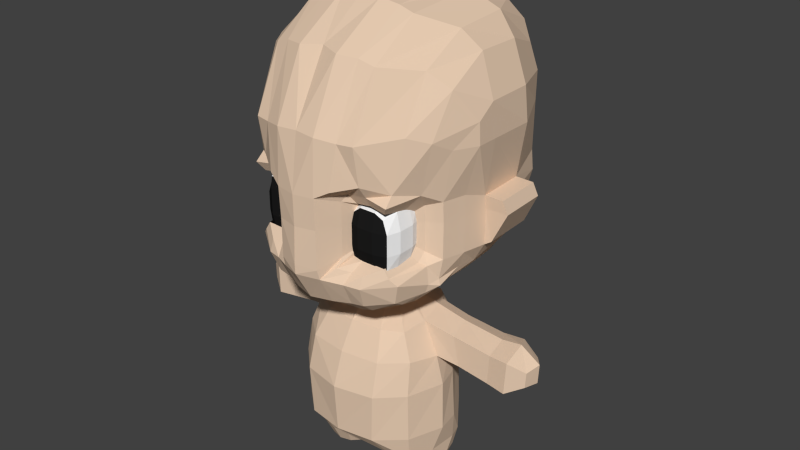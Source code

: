 # Source: BasicCharacter.blend  (saved by Blender 2.67.0; exported with 4.5.12 LTS)
import bpy
from mathutils import Matrix  # noqa: F401  (used for matrix-valued properties, if any)

bpy.ops.wm.read_factory_settings(use_empty=True)
scene = bpy.context.scene
scene.name = 'Scene'

# ---- collections
col_collection_1 = bpy.data.collections.new('Collection 1'); scene.collection.children.link(col_collection_1)

# ---- materials (node trees are filled in below, after node groups)
mat_material = bpy.data.materials.new('Material')
mat_material.alpha_threshold = 0.0
mat_material.use_transparent_shadow = False
mat_material.diffuse_color = (0.8, 0.6006, 0.4422, 1.0)
mat_material.roughness = 0.5
mat_material.specular_intensity = 0.0
mat_material.line_color = (0.0, 0.0, 0.0, 1.0)
mat_material_001 = bpy.data.materials.new('Material.001')
mat_material_001.alpha_threshold = 0.0
mat_material_001.use_transparent_shadow = False
mat_material_001.diffuse_color = (1.0, 1.0, 1.0, 1.0)
mat_material_001.roughness = 0.5
mat_material_001.specular_intensity = 0.1
mat_material_001.line_color = (0.0, 0.0, 0.0, 1.0)
mat_material_002 = bpy.data.materials.new('Material.002')
mat_material_002.alpha_threshold = 0.0
mat_material_002.use_transparent_shadow = False
mat_material_002.diffuse_color = (0.01222, 0.01222, 0.01222, 1.0)
mat_material_002.roughness = 0.5
mat_material_002.specular_intensity = 0.0
mat_material_002.line_color = (0.0, 0.0, 0.0, 1.0)

# ---- material node trees

# ---- world
world_world = bpy.data.worlds.new('World'); scene.world = world_world
world_world.color = (0.05088, 0.05088, 0.05088)
world_world.use_sun_shadow = False
world_world.sun_shadow_jitter_overblur = 0.0
world_world.cycles.sampling_method = 'MANUAL'
world_world.cycles.sample_map_resolution = 256

# ---- meshes
me_cube_002 = bpy.data.meshes.new('Cube.002')
me_cube_002.from_pydata([(1.154, -2.214, 0.609), (1.069, -1.953, -0.05779), (1.59, -2.214, 0.6683), (1.59, -2.214, -0.941), (2.064, -2.214, 0.5836), (2.022, -2.214, -0.941), (2.115, -1.139, -0.0684), (2.115, -1.139, -0.6895), (1.069, -1.953, -0.6842), (2.115, -1.16, 0.2872), (0.9806, -0.6303, -2.555), (1.33, -2.214, -0.941), (2.115, -1.497, 0.4651), (1.069, -2.044, 0.4677), (2.115, -1.329, -0.8587), (1.069, -2.005, -0.8561), (0.9892, -3.036, 1.139), (0.5935, -3.143, 0.02429), (1.588, -2.617, 1.3), (1.588, -2.659, -1.506), (2.197, -2.119, 1.096), (2.362, -2.092, -1.384), (2.732, -0.7311, -0.003446), (2.732, -0.7311, -1.051), (0.5935, -3.143, -1.1), (2.732, -0.7666, 0.5963), (1.461, -0.5992, -2.473), (1.149, -2.788, -1.475), (2.473, -1.335, 0.8962), (0.5935, -3.184, 0.9181), (2.473, -1.051, -1.194), (0.6139, -3.07, -1.39), (2.294, -1.19, -1.098), (2.294, -0.9351, -0.8702), (2.182, -0.6361, -2.187), (0.8895, -2.501, -0.02167), (2.182, -1.173, -2.274), (1.589, -2.379, 0.9536), (1.239, -2.533, -1.178), (1.589, -2.533, -1.178), (0.8895, -2.756, -1.094), (0.8895, -2.501, -0.8631), (1.1, -1.343, -2.642), (2.226, -2.379, 0.8399), (1.003, -2.379, 0.874), (2.169, -2.221, -1.178), (2.294, -1.416, 0.6806), (2.294, -0.9634, 0.4418), (2.294, -0.9351, -0.03593), (0.8895, -2.5, 0.6842), (0.0, -0.6992, -2.646), (-0.004064, -3.277, 0.01445), (-0.004064, -3.327, -1.042), (-0.004064, -3.288, 0.9007), (0.0, -3.319, -1.332), (0.0, -2.14, -2.613), (0.0, -2.807, -2.219), (2.718, -0.8103, -1.779), (2.182, -1.679, -2.154), (1.461, -1.312, -2.561), (1.461, -2.04, -2.44), (1.1, -2.071, -2.521), (0.6174, -2.059, -2.582), (2.484, -1.126, -1.936), (2.657, -0.7905, -1.612), (2.563, -1.108, -1.685), (2.216, -2.02, -1.961), (0.6174, -1.331, -2.703), (0.0, -1.412, -2.733), (0.6165, -2.628, -2.211), (1.493, -2.409, -2.133), (1.112, -2.44, -2.186), (1.148, -2.9, 2.414), (1.588, -2.812, 2.422), (2.387, -1.844, 2.549), (0.6061, -0.6181, -2.615), (2.988, -0.7666, 2.049), (2.799, -1.335, 2.349), (0.5935, -3.106, 2.493), (-0.004064, -3.068, 2.524), (0.0, 4.907, -0.003446), (0.0, 4.462, -1.051), (0.0, 4.998, 0.5963), (3.049, 0.6227, -1.051), (2.994, 2.083, -1.051), (2.38, 3.333, -1.051), (2.596, 3.462, -0.003446), (2.994, 2.083, -0.003446), (3.049, 0.6227, -0.003446), (2.562, 3.428, 0.5963), (2.994, 2.047, 0.3895), (3.049, 0.5871, 0.3895), (2.028, 2.734, -1.87), (2.448, 1.731, -1.87), (2.545, 0.5675, -1.87), (0.0, 3.757, -1.87), (1.591, 1.912, -2.48), (1.681, 0.97, -2.48), (1.826, 0.3726, -2.48), (0.0, 2.971, -2.48), (0.008065, 0.9305, -3.167), (0.008065, 0.9305, -2.685), (0.2992, 0.8726, -3.167), (0.2992, 0.8726, -2.685), (0.546, 0.7077, -3.167), (0.546, 0.7077, -2.685), (0.711, 0.4608, -3.167), (0.711, 0.4608, -2.685), (0.7689, 0.1697, -3.167), (0.7689, 0.1697, -2.685), (0.711, -0.1215, -3.167), (0.711, -0.1215, -2.685), (0.546, -0.3683, -3.167), (0.546, -0.3683, -2.685), (0.0, -0.6967, -2.715), (0.0, -0.6967, -3.198), (2.905, -0.05421, -1.051), (2.905, -0.05421, -0.003446), (2.905, -0.08975, 0.5963), (1.269, 0.4167, -2.582), (1.193, 0.8388, -2.582), (0.004033, 1.951, -2.582), (0.6698, 1.599, -2.582), (1.644, -0.1133, -2.477), (1.125, -0.1068, -2.568), (2.322, 2.977, -1.599), (2.605, 1.847, -1.599), (0.0, 3.99, -1.599), (2.756, 0.5858, -1.599), (2.727, -0.05421, -1.533), (2.598, -0.2782, -1.812), (1.968, -0.04417, -2.296), (3.251, 0.6497, -0.922), (3.196, 2.222, -0.922), (3.668, 2.11, -0.002644), (3.722, 0.6497, -0.002644), (3.518, 2.075, 0.3625), (3.573, 0.6142, 0.3625), (1.148, -2.064, 4.306), (1.588, -1.987, 4.17), (2.387, -1.068, 4.007), (3.324, -0.1548, 2.693), (2.944, -0.7566, 3.579), (0.5935, -2.225, 4.345), (-0.004064, -2.014, 4.402), (1.148, -0.5557, 5.264), (1.588, -0.565, 5.135), (2.387, 0.2613, 4.738), (3.324, 0.378, 3.073), (2.857, 0.5161, 4.214), (0.5935, -0.6115, 5.365), (-0.004064, -0.5092, 5.461), (1.217, 1.626, 5.442), (1.594, 1.658, 5.285), (2.385, 1.875, 4.844), (3.279, 1.839, 3.069), (2.822, 1.908, 4.181), (0.6113, 1.683, 5.529), (0.0, 1.704, 5.623), (1.176, 3.166, 4.862), (1.699, 3.162, 4.726), (2.036, 3.501, 4.169), (2.51, 3.552, 2.839), (2.293, 3.464, 3.584), (0.5626, 3.18, 4.894), (0.0, 3.16, 4.942), (3.324, -0.1098, 2.049), (3.324, 0.5329, 2.049), (3.324, 1.932, 2.049), (2.57, 3.441, 2.049), (0.0, 4.929, 2.98), (0.0, 4.991, 2.197), (0.0, 3.897, 4.239), (0.0, 4.579, 3.654), (1.529, 3.876, -1.051), (0.7643, 4.169, -1.051), (1.731, 4.308, -0.003446), (0.8654, 4.608, -0.003446), (1.708, 4.378, 0.5963), (0.8541, 4.688, 0.5963), (1.081, 3.155, -1.87), (0.5407, 3.456, -1.87), (0.6936, 2.541, -2.48), (0.3468, 2.756, -2.48), (0.1051, 0.9112, -3.167), (0.2022, 0.8919, -3.167), (0.2022, 0.8919, -2.685), (0.1051, 0.9112, -2.685), (0.4479, 1.716, -2.582), (0.226, 1.833, -2.582), (1.269, 3.569, -1.599), (0.6347, 3.78, -1.599), (1.713, 4.283, 2.098), (0.8565, 4.637, 2.148), (0.7499, 4.611, 2.95), (1.5, 4.292, 2.869), (1.529, 4.087, 3.608), (0.7643, 4.333, 3.631), (0.6787, 3.903, 4.216), (1.357, 3.702, 4.192), (0.0, 1.557, -3.7), (1.164, 1.396, -3.7), (1.304, 1.169, -3.621), (1.531, 0.7, -3.474), (1.651, -0.06997, -3.621), (1.52, -0.8105, -3.7), (0.9312, -1.108, -3.7), (0.0, -1.222, -3.7), (0.344, 1.67, -3.7), (0.8397, 1.697, -3.7), (0.0, 2.086, -4.5), (1.421, 1.671, -4.5), (1.632, 1.3, -4.606), (1.94, 0.7, -4.688), (2.075, -0.05798, -4.606), (1.833, -0.9384, -4.5), (1.155, -1.534, -4.5), (0.0, -1.688, -4.5), (0.4273, 2.095, -4.5), (0.9484, 2.0, -4.5), (0.0, 2.337, -5.5), (1.444, 1.8, -5.5), (1.715, 1.3, -5.5), (2.069, 0.7, -5.5), (2.25, 0.006, -5.5), (1.892, -1.106, -5.5), (1.184, -1.787, -5.5), (0.0, -2.039, -5.5), (0.3399, 2.295, -5.5), (0.9129, 2.0, -5.5), (0.0, 2.372, -7.0), (1.441, 1.886, -7.0), (1.727, 1.503, -7.0), (2.158, 0.7, -7.0), (2.279, 0.006, -7.0), (1.887, -1.059, -7.0), (1.107, -1.749, -7.0), (0.0, -1.935, -7.0), (0.3351, 2.311, -7.0), (0.9072, 2.163, -7.0), (1.221, 1.411, -8.239), (1.222, 1.696, -7.775), (1.658, 1.294, -8.239), (1.706, 1.464, -7.775), (1.977, 0.9064, -8.239), (1.992, 1.129, -7.775), (2.094, 0.4656, -8.239), (2.121, 0.7, -7.775), (1.977, -0.2284, -8.239), (2.082, -0.1783, -7.775), (1.658, -0.7043, -8.239), (1.81, -0.9191, -7.775), (1.221, -0.8213, -8.239), (1.222, -1.121, -7.775), (0.7839, -0.7043, -8.239), (0.6008, -0.9991, -7.775), (0.4641, -0.3845, -8.239), (0.2236, -0.58, -7.775), (0.3471, 0.05235, -8.239), (0.1079, 0.4408, -7.775), (0.4641, 0.4892, -8.239), (0.2388, 1.454, -7.775), (0.7839, 1.294, -8.239), (0.5943, 1.62, -7.775), (0.0, -0.5025, -7.566), (0.0, 0.3982, -7.566), (1.221, 1.179, -8.755), (1.56, 1.088, -8.755), (1.809, 0.7868, -8.755), (1.9, 0.4442, -8.755), (1.809, -0.09511, -8.755), (1.56, -0.4649, -8.755), (1.221, -0.5558, -8.755), (0.8813, -0.4649, -8.755), (0.6327, -0.2164, -8.755), (0.5418, 0.1231, -8.755), (0.6327, 0.4626, -8.755), (0.8813, 1.088, -8.755), (3.296, 1.361, -4.041), (3.613, 0.839, -3.877), (3.683, 0.1624, -4.041), (3.256, 1.416, -4.932), (3.479, 0.839, -4.931), (3.639, 0.1438, -4.932), (2.183, 1.239, -3.853), (2.329, 1.329, -4.746), (2.588, 0.7704, -4.828), (2.722, 0.07945, -4.746), (2.53, 0.08181, -3.853), (2.41, 0.7704, -3.707), (3.955, 1.426, -4.017), (4.23, 0.855, -3.801), (4.266, 0.116, -4.017), (3.949, 1.485, -4.991), (4.165, 0.855, -4.946), (4.218, 0.09567, -4.991), (4.511, 1.265, -4.292), (4.82, 0.8776, -4.207), (4.711, 0.4191, -4.292), (4.49, 1.293, -4.754), (4.789, 0.8776, -4.801), (4.688, 0.4094, -4.754)], [(68, 50), (50, 114)], [(33, 32, 30, 23), (39, 38, 27, 19), (41, 24, 31, 40), (125, 126, 93, 92), (60, 61, 42, 59), (45, 21, 30, 32), (58, 60, 59, 36), (47, 25, 28, 46), (35, 17, 24, 41), (48, 22, 25, 47), (44, 16, 29, 49), (43, 46, 28, 20), (48, 33, 23, 22), (190, 125, 92, 180), (7, 14, 32, 33), (42, 67, 75, 10), (61, 62, 67, 42), (3, 11, 38, 39), (8, 41, 40, 15), (58, 36, 63), (5, 45, 32, 14), (36, 59, 26, 34), (36, 34, 57, 63), (9, 47, 46, 12), (1, 35, 41, 8), (6, 48, 47, 9), (0, 44, 49, 13), (59, 42, 10, 26), (4, 12, 46, 43), (6, 7, 33, 48), (126, 128, 94, 93), (49, 35, 1, 13), (35, 49, 29, 17), (65, 63, 57, 64), (66, 70, 60, 58), (71, 61, 60, 70), (71, 69, 62, 61), (63, 65, 66, 58), (45, 39, 19, 21), (39, 45, 5, 3), (43, 37, 2, 4), (30, 65, 64, 23), (65, 30, 21, 66), (66, 21, 19, 70), (27, 71, 70, 19), (38, 40, 31, 27), (40, 38, 11, 15), (37, 44, 0, 2), (31, 69, 71, 27), (29, 16, 72, 78), (37, 43, 20, 18), (44, 37, 18, 16), (72, 16, 18, 73), (28, 25, 76, 77), (73, 18, 20, 74), (20, 28, 77, 74), (177, 175, 81, 80), (179, 177, 80, 82), (83, 84, 133, 132), (87, 84, 85, 86), (90, 87, 86, 89), (87, 90, 136, 134), (116, 83, 88, 117), (118, 25, 22, 117), (180, 92, 96, 182), (92, 93, 97, 96), (93, 94, 98, 97), (185, 186, 103, 102), (102, 103, 105, 104), (104, 105, 107, 106), (106, 107, 109, 108), (108, 109, 111, 110), (110, 111, 113, 112), (189, 187, 101, 121), (120, 105, 103, 122), (75, 113, 111, 10), (23, 116, 117, 22), (120, 97, 98, 119), (91, 118, 117, 88), (183, 189, 121, 99), (97, 120, 122, 96), (105, 120, 119, 107), (124, 109, 107, 119), (98, 123, 124, 119), (123, 26, 10, 124), (10, 111, 109, 124), (85, 84, 126, 125), (174, 85, 125, 190), (84, 83, 128, 126), (116, 129, 128, 83), (116, 23, 64, 129), (128, 129, 130, 94), (129, 64, 57, 130), (131, 34, 26, 123), (94, 131, 123, 98), (131, 94, 130, 34), (34, 130, 57), (135, 132, 133, 134), (137, 135, 134, 136), (84, 87, 134, 133), (91, 88, 135, 137), (88, 83, 132, 135), (90, 91, 137, 136), (77, 76, 141, 142), (73, 74, 140, 139), (72, 73, 139, 138), (74, 77, 142, 140), (78, 72, 138, 143), (143, 138, 145, 150), (142, 141, 148, 149), (139, 140, 147, 146), (138, 139, 146, 145), (140, 142, 149, 147), (145, 146, 153, 152), (147, 149, 156, 154), (150, 145, 152, 157), (149, 148, 155, 156), (146, 147, 154, 153), (157, 158, 151, 150), (150, 151, 144, 143), (143, 144, 79, 78), (78, 79, 53, 29), (51, 17, 29, 53), (52, 24, 17, 51), (54, 31, 24, 52), (31, 54, 56, 69), (69, 56, 55, 62), (68, 67, 62, 55), (67, 68, 114, 75), (113, 114, 115, 112), (75, 114, 113), (152, 153, 160, 159), (158, 157, 164, 165), (154, 156, 163, 161), (160, 153, 154, 161), (157, 152, 159, 164), (156, 155, 162, 163), (25, 118, 166, 76), (76, 166, 141), (166, 118, 91, 167), (141, 166, 167, 148), (148, 167, 168, 155), (167, 91, 90, 168), (155, 168, 169, 162), (168, 90, 89, 169), (194, 193, 171, 170), (193, 179, 82, 171), (198, 197, 173, 172), (196, 163, 162, 195), (127, 191, 181, 95), (191, 190, 180, 181), (86, 85, 174, 176), (176, 174, 175, 177), (89, 86, 176, 178), (178, 176, 177, 179), (95, 181, 183, 99), (181, 180, 182, 183), (100, 101, 187, 184), (184, 187, 186, 185), (122, 103, 186, 188), (188, 186, 187, 189), (96, 122, 188, 182), (182, 188, 189, 183), (81, 175, 191, 127), (175, 174, 190, 191), (162, 169, 192, 195), (195, 192, 193, 194), (169, 89, 178, 192), (192, 178, 179, 193), (161, 163, 196, 199), (199, 196, 197, 198), (173, 197, 194, 170), (197, 196, 195, 194), (199, 159, 160, 161), (198, 164, 159, 199), (172, 165, 164, 198), (185, 102, 201, 209), (112, 115, 207, 206), (108, 110, 205, 204), (104, 106, 203, 202), (100, 184, 208, 200), (184, 185, 209, 208), (110, 112, 206, 205), (106, 108, 204, 203), (102, 104, 202, 201), (205, 206, 216, 215), (206, 207, 217, 216), (209, 201, 211, 219), (200, 208, 218, 210), (201, 202, 212, 211), (208, 209, 219, 218), (286, 285, 281, 282), (285, 284, 278, 281), (204, 205, 215, 214), (214, 215, 225, 224), (215, 216, 226, 225), (216, 217, 227, 226), (219, 211, 221, 229), (210, 218, 228, 220), (211, 212, 222, 221), (218, 219, 229, 228), (212, 213, 223, 222), (213, 214, 224, 223), (224, 225, 235, 234), (225, 226, 236, 235), (226, 227, 237, 236), (229, 221, 231, 239), (220, 228, 238, 230), (221, 222, 232, 231), (228, 229, 239, 238), (222, 223, 233, 232), (223, 224, 234, 233), (240, 241, 243, 242), (242, 243, 245, 244), (244, 245, 247, 246), (246, 247, 249, 248), (248, 249, 251, 250), (250, 251, 253, 252), (252, 253, 255, 254), (254, 255, 257, 256), (256, 257, 259, 258), (258, 259, 261, 260), (243, 241, 263, 261, 259, 257, 255, 253, 251, 249, 247, 245), (262, 263, 241, 240), (260, 261, 263, 262), (240, 242, 267, 266), (230, 238, 263, 261), (238, 239, 241, 263), (231, 243, 241, 239), (232, 245, 243, 231), (233, 247, 245, 232), (234, 249, 247, 233), (235, 251, 249, 234), (236, 253, 251, 235), (237, 255, 253, 236), (257, 264, 265, 259), (255, 237, 264, 257), (265, 230, 261, 259), (266, 267, 268, 269, 270, 271, 272, 273, 274, 275, 276, 277), (260, 262, 277, 276), (256, 258, 275, 274), (252, 254, 273, 272), (248, 250, 271, 270), (244, 246, 269, 268), (262, 240, 266, 277), (258, 260, 276, 275), (254, 256, 274, 273), (250, 252, 272, 271), (246, 248, 270, 269), (242, 244, 268, 267), (278, 279, 291, 290), (281, 278, 290, 293), (288, 287, 283, 280), (289, 288, 280, 279), (284, 289, 279, 278), (287, 286, 282, 283), (213, 212, 285, 286), (212, 202, 284, 285), (204, 214, 287, 288), (203, 204, 288, 289), (202, 203, 289, 284), (214, 213, 286, 287), (293, 290, 296, 299), (291, 292, 298, 297), (283, 282, 294, 295), (280, 283, 295, 292), (282, 281, 293, 294), (279, 280, 292, 291), (296, 297, 300, 299), (297, 298, 301, 300), (290, 291, 297, 296), (295, 294, 300, 301), (292, 295, 301, 298), (294, 293, 299, 300)])
me_cube_002.materials.append(mat_material)
me_cube_002.use_remesh_preserve_volume = False
me_cube_002.use_remesh_preserve_attributes = False
me_cube_002.use_mirror_vertex_groups = False
me_cube_002.update()
me_cube = bpy.data.meshes.new('Cube')
me_cube.from_pydata([(0.8006, -1.897, 1.147), (0.8006, -0.7351, 1.147), (1.963, -0.7351, 1.147), (1.963, -1.897, 1.147), (0.8006, -1.897, 2.425), (0.8006, -0.7351, 2.642), (1.963, -0.7351, 2.642), (1.872, -1.928, 2.57), (1.145, -0.6915, 2.698), (1.618, -0.6915, 2.698), (1.618, -0.6915, 1.091), (1.145, -0.6915, 1.091), (1.618, -1.941, 2.698), (1.145, -1.941, 2.698), (1.145, -1.941, 1.091), (1.618, -1.941, 1.091), (2.126, -1.558, 1.584), (2.126, -1.074, 1.584), (2.126, -1.558, 2.206), (2.126, -1.074, 2.206), (1.14, -1.074, 0.9375), (1.14, -1.558, 0.9375), (1.624, -1.074, 0.9375), (1.624, -1.558, 0.9375), (1.14, -2.06, 1.584), (1.14, -2.06, 2.206), (1.624, -2.06, 1.584), (1.624, -2.06, 2.206), (0.7569, -1.941, 2.199), (0.7569, -1.941, 1.59), (0.7569, -0.6915, 1.59), (0.7569, -0.6915, 2.199), (2.007, -1.941, 1.59), (2.007, -1.941, 2.199), (2.007, -0.6915, 1.59), (2.007, -0.6915, 2.199), (1.624, -0.5721, 1.584), (1.624, -0.5721, 2.206), (1.14, -0.5721, 1.584), (1.14, -0.5721, 2.206), (0.6376, -1.558, 2.206), (0.6376, -1.074, 2.206), (0.6376, -1.558, 1.584), (0.6376, -1.074, 1.584), (1.14, -1.558, 2.852), (1.14, -1.074, 2.852), (1.624, -1.558, 2.852), (1.624, -1.074, 2.852), (0.7569, -1.553, 1.091), (0.7569, -1.08, 1.091), (0.7569, -1.08, 2.698), (0.7569, -1.553, 2.698), (2.007, -1.08, 1.091), (2.007, -1.553, 1.091), (2.007, -1.553, 2.698), (2.007, -1.08, 2.698), (-0.999, -1.897, 1.147), (-0.999, -0.7351, 1.147), (-2.161, -0.7351, 1.147), (-2.151, -1.822, 1.147), (-1.049, -1.897, 2.462), (-0.999, -0.7351, 2.642), (-2.161, -0.7351, 2.642), (-2.069, -1.842, 2.501), (-1.344, -0.6915, 2.698), (-1.817, -0.6915, 2.698), (-1.817, -0.6915, 1.091), (-1.344, -0.6915, 1.091), (-1.898, -2.008, 2.698), (-1.344, -2.022, 2.698), (-1.269, -1.941, 1.091), (-1.898, -1.927, 1.091), (-2.322, -1.544, 1.584), (-2.324, -1.074, 1.584), (-2.322, -1.544, 2.206), (-2.324, -1.074, 2.206), (-1.338, -1.074, 0.9375), (-1.338, -1.558, 0.9375), (-1.822, -1.074, 0.9375), (-1.905, -1.558, 0.9375), (-1.264, -2.06, 1.584), (-1.264, -2.06, 2.356), (-1.903, -2.046, 1.584), (-1.903, -2.046, 2.356), (-0.9554, -1.941, 2.199), (-0.9554, -1.941, 1.59), (-0.9554, -0.6915, 1.59), (-0.9554, -0.6915, 2.199), (-2.193, -1.856, 1.59), (-2.193, -1.856, 2.108), (-2.205, -0.6915, 1.59), (-2.205, -0.6915, 2.199), (-1.822, -0.5721, 1.584), (-1.822, -0.5721, 2.206), (-1.338, -0.5721, 1.584), (-1.338, -0.5721, 2.206), (-0.836, -1.558, 2.206), (-0.836, -1.074, 2.206), (-0.836, -1.558, 1.584), (-0.836, -1.074, 1.584), (-1.338, -1.558, 2.852), (-1.338, -1.074, 2.852), (-1.822, -1.558, 2.852), (-1.822, -1.074, 2.852), (-0.9554, -1.553, 1.091), (-0.9554, -1.08, 1.091), (-0.9554, -1.08, 2.698), (-0.9554, -1.553, 2.698), (-2.205, -1.08, 1.091), (-2.203, -1.539, 1.091), (-2.203, -1.539, 2.701), (-2.205, -1.08, 2.609)], [], [(43, 30, 1, 49), (36, 34, 2, 10), (16, 32, 3, 53), (24, 29, 0, 14), (22, 10, 2, 52), (45, 8, 5, 50), (30, 38, 11, 1), (38, 36, 10, 11), (32, 26, 15, 3), (26, 24, 14, 15), (49, 1, 11, 20), (20, 11, 10, 22), (55, 6, 9, 47), (47, 9, 8, 45), (18, 33, 32, 16), (31, 39, 38, 30), (5, 8, 39, 31), (37, 35, 34, 36), (50, 5, 31, 41), (39, 37, 36, 38), (13, 4, 28, 25), (54, 7, 33, 18), (41, 31, 30, 43), (25, 28, 29, 24), (9, 6, 35, 37), (8, 9, 37, 39), (7, 12, 27, 33), (33, 27, 26, 32), (12, 13, 25, 27), (27, 25, 24, 26), (35, 19, 17, 34), (15, 23, 53, 3), (13, 44, 51, 4), (19, 18, 16, 17), (34, 17, 52, 2), (14, 21, 23, 15), (54, 55, 47, 46), (21, 20, 22, 23), (55, 54, 18, 19), (44, 45, 50, 51), (46, 47, 45, 44), (28, 40, 42, 29), (48, 49, 20, 21), (12, 46, 44, 13), (23, 22, 52, 53), (17, 16, 53, 52), (29, 42, 48, 0), (42, 43, 49, 48), (7, 54, 46, 12), (4, 51, 40, 28), (51, 50, 41, 40), (6, 55, 19, 35), (40, 41, 43, 42), (0, 48, 21, 14), (99, 105, 57, 86), (92, 66, 58, 90), (72, 109, 59, 88), (80, 70, 56, 85), (78, 108, 58, 66), (101, 106, 61, 64), (86, 57, 67, 94), (94, 67, 66, 92), (88, 59, 71, 82), (82, 71, 70, 80), (105, 76, 67, 57), (76, 78, 66, 67), (111, 103, 65, 62), (103, 101, 64, 65), (74, 72, 88, 89), (87, 86, 94, 95), (61, 87, 95, 64), (93, 92, 90, 91), (106, 97, 87, 61), (95, 94, 92, 93), (69, 81, 84, 60), (110, 74, 89, 63), (97, 99, 86, 87), (81, 80, 85, 84), (65, 93, 91, 62), (64, 95, 93, 65), (63, 89, 83, 68), (89, 88, 82, 83), (68, 83, 81, 69), (83, 82, 80, 81), (91, 90, 73, 75), (71, 59, 109, 79), (69, 60, 107, 100), (75, 73, 72, 74), (90, 58, 108, 73), (70, 71, 79, 77), (110, 102, 103, 111), (77, 79, 78, 76), (111, 75, 74, 110), (100, 107, 106, 101), (102, 100, 101, 103), (84, 85, 98, 96), (104, 77, 76, 105), (68, 69, 100, 102), (79, 109, 108, 78), (73, 108, 109, 72), (85, 56, 104, 98), (98, 104, 105, 99), (63, 68, 102, 110), (60, 84, 96, 107), (107, 96, 97, 106), (62, 91, 75, 111), (96, 98, 99, 97), (56, 70, 77, 104)])
me_cube.polygons.foreach_set('material_index', [0, 0, 0, 1, 0, 0, 0, 0, 1, 1, 0, 0, 0, 0, 0, 0, 0, 0, 0, 0, 1, 0, 0, 1, 0, 0, 1, 1, 1, 1, 0, 0, 0, 0, 0, 0, 0, 0, 0, 0, 0, 0, 0, 0, 0, 0, 0, 0, 0, 0, 0, 0, 0, 0, 0, 0, 0, 1, 0, 0, 0, 0, 1, 1, 0, 0, 0, 0, 0, 0, 0, 0, 0, 0, 1, 0, 0, 1, 0, 0, 1, 1, 1, 1, 0, 0, 0, 0, 0, 0, 0, 0, 0, 0, 0, 0, 0, 0, 0, 0, 0, 0, 0, 0, 0, 0, 0, 0])
me_cube.materials.append(mat_material_001)
me_cube.materials.append(mat_material_002)
me_cube.use_remesh_preserve_volume = False
me_cube.use_remesh_preserve_attributes = False
me_cube.use_mirror_vertex_groups = False
me_cube.update()

# ---- objects
ob_body = bpy.data.objects.new('Body', me_cube_002)
ob_eyes = bpy.data.objects.new('Eyes', me_cube)

# ---- transforms, parenting, visibility, modifiers, constraints
ob_body.location = (0.0, 0.0, 2.394)
ob_body.lineart.crease_threshold = 0.0
_m = ob_body.modifiers.new('Mirror', 'MIRROR')
_m.use_clip = True
ob_eyes.parent = ob_body
ob_eyes.matrix_parent_inverse = Matrix(((1.0, 0.0, 0.0, -0.0), (0.0, 1.0, 0.0, -0.0), (0.0, 0.0, 1.0, -2.394), (0.0, 0.0, 0.0, 1.0)))
ob_eyes.location = (0.09967, -0.2532, 0.2056)
ob_eyes.lineart.crease_threshold = 0.0

# ---- collection membership
col_collection_1.objects.link(ob_body)
col_collection_1.objects.link(ob_eyes)

# ---- scene / render settings (as saved in the file)
scene.frame_start = 1; scene.frame_end = 250; scene.frame_set(18)
scene.render.engine = 'BLENDER_EEVEE_NEXT'
scene.render.image_settings.color_mode = 'RGB'
scene.render.image_settings.compression = 90
scene.render.resolution_percentage = 50
scene.render.dither_intensity = 0.0
scene.cycles.use_denoising = False
scene.cycles.samples = 10
scene.cycles.sampling_pattern = 'TABULATED_SOBOL'
scene.cycles.light_sampling_threshold = 0.0
scene.cycles.use_adaptive_sampling = False
scene.cycles.use_light_tree = False
scene.cycles.blur_glossy = 0.0
scene.cycles.volume_bounces = 1
scene.cycles.pixel_filter_type = 'GAUSSIAN'
scene.cycles.sample_clamp_indirect = 0.0
scene.view_settings.view_transform = 'Standard'
bpy.context.view_layer.update()

# ---- added for rendering (the .blend has no active camera and no usable light): camera, sun
cam_auto = bpy.data.cameras.new('AutoCamera')
cam_auto.lens = 50.0
cam_auto.sensor_width = 36.0
cam_auto.clip_end = 1000.0
ob_auto_camera = bpy.data.objects.new('AutoCamera', cam_auto)
scene.collection.objects.link(ob_auto_camera)
ob_auto_camera.location = (17.772, -20.4912, 15.0451)
ob_auto_camera.rotation_euler = (1.09748, -7.21219e-08, 0.694738)
scene.camera = ob_auto_camera
light_auto_sun = bpy.data.lights.new('AutoSun', 'SUN')
light_auto_sun.energy = 3.0
light_auto_sun.angle = 0.0523599
ob_auto_sun = bpy.data.objects.new('AutoSun', light_auto_sun)
scene.collection.objects.link(ob_auto_sun)
ob_auto_sun.rotation_euler = (0.872665, 0.174533, 0.523599)
bpy.context.view_layer.update()
